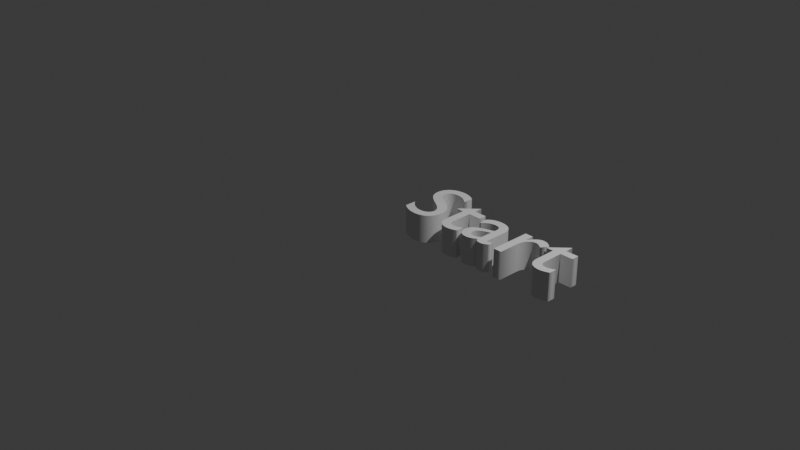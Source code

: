 # Source: Start_Text.blend  (saved by Blender 4.3.34; exported with 4.5.12 LTS)
import bpy
from mathutils import Matrix  # noqa: F401  (used for matrix-valued properties, if any)

bpy.ops.wm.read_factory_settings(use_empty=True)
scene = bpy.context.scene
scene.name = 'Scene'

# ---- collections
col_collection = bpy.data.collections.new('Collection'); scene.collection.children.link(col_collection)

# ---- world
world_world = bpy.data.worlds.new('World'); scene.world = world_world
world_world.use_nodes = True; world_world.node_tree.nodes.clear()
_N = world_world.node_tree.nodes; _L = world_world.node_tree.links
n0 = _N.new('ShaderNodeOutputWorld'); n0.name = 'World Output'; n0.location = (300, 300)
n1 = _N.new('ShaderNodeBackground'); n1.name = 'Background'; n1.location = (10, 300)
n1.inputs[0].default_value = (0.05088, 0.05088, 0.05088, 1.0)
_L.new(n1.outputs[0], n0.inputs[0])
n0.is_active_output = True
world_world.color = (0.05088, 0.05088, 0.05088)
world_world.sun_shadow_jitter_overblur = 0.0

# ---- cameras
cam_camera = bpy.data.cameras.new('Camera')
cam_camera.clip_end = 100.0
cam_camera.ortho_scale = 7.314

# ---- lights
light_light = bpy.data.lights.new('Light', 'POINT')
light_light.energy = 1000.0
light_light.shadow_soft_size = 0.1

# ---- curves / text
txt_text = bpy.data.curves.new('Text', 'FONT')
txt_text.dimensions = '2D'
txt_text.body = 'Start'
txt_text.extrude = 0.15

# ---- objects
ob_light = bpy.data.objects.new('Light', light_light)
ob_camera = bpy.data.objects.new('Camera', cam_camera)
ob_start = bpy.data.objects.new('Start', txt_text)

# ---- transforms, parenting, visibility, modifiers, constraints
ob_light.location = (4.076, 1.005, 5.904)
ob_light.rotation_euler = (0.6503, 0.05522, 1.866)
ob_light.lock_rotations_4d = False
ob_light.empty_display_type = 'ARROWS'
ob_light.color = (0.0, 0.0, 0.0, 0.0)
ob_light.lineart.crease_threshold = 0.0
ob_camera.location = (7.359, -6.926, 4.958)
ob_camera.rotation_euler = (1.109, 0.0, 0.8149)
ob_camera.lock_rotations_4d = False
ob_camera.empty_display_type = 'ARROWS'
ob_camera.color = (0.0, 0.0, 0.0, 0.0)
ob_camera.display_type = 'WIRE'
ob_camera.lineart.crease_threshold = 0.0
ob_start.location = (0.0, 0.0, 0.0)

# ---- collection membership
col_collection.objects.link(ob_light)
col_collection.objects.link(ob_camera)
col_collection.objects.link(ob_start)

# ---- scene / render settings (as saved in the file)
scene.camera = ob_camera
scene.frame_start = 1; scene.frame_end = 250; scene.frame_set(1)
scene.render.engine = 'BLENDER_EEVEE_NEXT'
bpy.context.view_layer.update()
